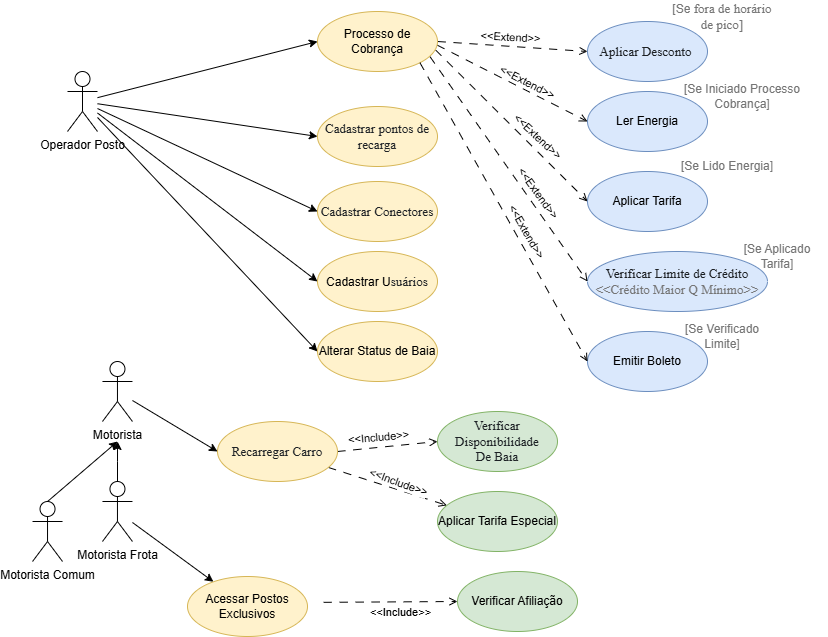

The diagram above was exported from draw.io. Its source (the exported page's mxGraphModel, read from the mxfile embedded in the PNG):
<mxGraphModel dx="1334" dy="853" grid="1" gridSize="10" guides="1" tooltips="1" connect="1" arrows="1" fold="1" page="1" pageScale="1" pageWidth="827" pageHeight="1169" math="0" shadow="0">
  <root>
    <mxCell id="0" />
    <mxCell id="1" parent="0" />
    <mxCell id="8VPdCWuIZnsOnVvE9_rt-19" edge="1" parent="1" source="8VPdCWuIZnsOnVvE9_rt-1" style="rounded=0;orthogonalLoop=1;jettySize=auto;html=1;entryX=0;entryY=0.5;entryDx=0;entryDy=0;" target="8VPdCWuIZnsOnVvE9_rt-20">
      <mxGeometry relative="1" as="geometry">
        <mxPoint x="170" y="150" as="sourcePoint" />
        <mxPoint x="289.9999999999998" y="189.9999999999999" as="targetPoint" />
      </mxGeometry>
    </mxCell>
    <mxCell id="8VPdCWuIZnsOnVvE9_rt-48" edge="1" parent="1" source="8VPdCWuIZnsOnVvE9_rt-1" style="rounded=0;orthogonalLoop=1;jettySize=auto;html=1;entryX=0;entryY=0.5;entryDx=0;entryDy=0;" target="8VPdCWuIZnsOnVvE9_rt-49">
      <mxGeometry relative="1" as="geometry">
        <mxPoint x="300" y="160" as="targetPoint" />
      </mxGeometry>
    </mxCell>
    <mxCell id="8VPdCWuIZnsOnVvE9_rt-52" edge="1" parent="1" source="8VPdCWuIZnsOnVvE9_rt-1" style="rounded=0;orthogonalLoop=1;jettySize=auto;html=1;entryX=0;entryY=0.5;entryDx=0;entryDy=0;" target="8VPdCWuIZnsOnVvE9_rt-53" value="">
      <mxGeometry relative="1" as="geometry">
        <mxPoint x="320" y="200" as="targetPoint" />
      </mxGeometry>
    </mxCell>
    <mxCell id="8VPdCWuIZnsOnVvE9_rt-54" edge="1" parent="1" source="8VPdCWuIZnsOnVvE9_rt-1" style="rounded=0;orthogonalLoop=1;jettySize=auto;html=1;entryX=0;entryY=0.5;entryDx=0;entryDy=0;" target="8VPdCWuIZnsOnVvE9_rt-55">
      <mxGeometry relative="1" as="geometry">
        <mxPoint x="350" y="300" as="targetPoint" />
      </mxGeometry>
    </mxCell>
    <mxCell id="8VPdCWuIZnsOnVvE9_rt-65" edge="1" parent="1" source="8VPdCWuIZnsOnVvE9_rt-1" style="rounded=0;orthogonalLoop=1;jettySize=auto;html=1;entryX=0;entryY=0.5;entryDx=0;entryDy=0;" target="8VPdCWuIZnsOnVvE9_rt-66">
      <mxGeometry relative="1" as="geometry">
        <mxPoint x="320" y="350" as="targetPoint" />
      </mxGeometry>
    </mxCell>
    <mxCell id="8VPdCWuIZnsOnVvE9_rt-1" parent="1" style="shape=umlActor;verticalLabelPosition=bottom;verticalAlign=top;html=1;outlineConnect=0;" value="Operador Posto" vertex="1">
      <mxGeometry height="60" width="30" x="80" y="80" as="geometry" />
    </mxCell>
    <mxCell id="8VPdCWuIZnsOnVvE9_rt-46" edge="1" parent="1" source="8VPdCWuIZnsOnVvE9_rt-2" style="rounded=0;orthogonalLoop=1;jettySize=auto;html=1;entryX=0;entryY=0.5;entryDx=0;entryDy=0;" target="8VPdCWuIZnsOnVvE9_rt-14">
      <mxGeometry relative="1" as="geometry">
        <mxPoint x="279.9999999999977" y="490" as="targetPoint" />
      </mxGeometry>
    </mxCell>
    <mxCell id="8VPdCWuIZnsOnVvE9_rt-2" parent="1" style="shape=umlActor;verticalLabelPosition=bottom;verticalAlign=top;html=1;outlineConnect=0;" value="Motorista" vertex="1">
      <mxGeometry height="60" width="30" x="114.96000000000001" y="370" as="geometry" />
    </mxCell>
    <mxCell id="8VPdCWuIZnsOnVvE9_rt-56" edge="1" parent="1" source="8VPdCWuIZnsOnVvE9_rt-3" style="rounded=0;orthogonalLoop=1;jettySize=auto;html=1;" target="8VPdCWuIZnsOnVvE9_rt-57">
      <mxGeometry relative="1" as="geometry">
        <mxPoint x="280" y="570" as="targetPoint" />
      </mxGeometry>
    </mxCell>
    <mxCell id="8VPdCWuIZnsOnVvE9_rt-76" edge="1" parent="1" source="8VPdCWuIZnsOnVvE9_rt-3" style="edgeStyle=orthogonalEdgeStyle;rounded=0;orthogonalLoop=1;jettySize=auto;html=1;">
      <mxGeometry relative="1" as="geometry">
        <mxPoint x="130.03" y="450" as="targetPoint" />
      </mxGeometry>
    </mxCell>
    <mxCell id="8VPdCWuIZnsOnVvE9_rt-3" parent="1" style="shape=umlActor;verticalLabelPosition=bottom;verticalAlign=top;html=1;outlineConnect=0;" value="Motorista Frota&lt;br&gt;&lt;div&gt;&lt;br&gt;&lt;/div&gt;" vertex="1">
      <mxGeometry height="60" width="30" x="114.96000000000001" y="490" as="geometry" />
    </mxCell>
    <mxCell id="8VPdCWuIZnsOnVvE9_rt-77" edge="1" parent="1" source="8VPdCWuIZnsOnVvE9_rt-5" style="rounded=0;orthogonalLoop=1;jettySize=auto;html=1;exitX=0.5;exitY=0;exitDx=0;exitDy=0;exitPerimeter=0;">
      <mxGeometry relative="1" as="geometry">
        <mxPoint x="130.03" y="450" as="targetPoint" />
      </mxGeometry>
    </mxCell>
    <mxCell id="8VPdCWuIZnsOnVvE9_rt-5" parent="1" style="shape=umlActor;verticalLabelPosition=bottom;verticalAlign=top;html=1;outlineConnect=0;" value="Motorista Comum" vertex="1">
      <mxGeometry height="60" width="30" x="45.03" y="510" as="geometry" />
    </mxCell>
    <mxCell id="8VPdCWuIZnsOnVvE9_rt-16" edge="1" parent="1" source="8VPdCWuIZnsOnVvE9_rt-14" style="rounded=0;orthogonalLoop=1;jettySize=auto;html=1;exitX=1;exitY=0.5;exitDx=0;exitDy=0;entryX=0;entryY=0.5;entryDx=0;entryDy=0;dashed=1;dashPattern=8 8;endArrow=open;endFill=0;" target="8VPdCWuIZnsOnVvE9_rt-15">
      <mxGeometry relative="1" as="geometry" />
    </mxCell>
    <mxCell id="8VPdCWuIZnsOnVvE9_rt-17" connectable="0" parent="8VPdCWuIZnsOnVvE9_rt-16" style="edgeLabel;html=1;align=center;verticalAlign=middle;resizable=0;points=[];labelBackgroundColor=default;rotation=-5;" value="&amp;lt;&amp;lt;Include&amp;gt;&amp;gt;" vertex="1">
      <mxGeometry relative="1" x="0.0074" y="2" as="geometry">
        <mxPoint x="-9" y="-8" as="offset" />
      </mxGeometry>
    </mxCell>
    <mxCell id="8VPdCWuIZnsOnVvE9_rt-73" edge="1" parent="1" source="8VPdCWuIZnsOnVvE9_rt-14" style="rounded=0;orthogonalLoop=1;jettySize=auto;html=1;endArrow=open;endFill=0;dashed=1;dashPattern=8 8;" target="8VPdCWuIZnsOnVvE9_rt-74">
      <mxGeometry relative="1" as="geometry">
        <mxPoint x="300" y="560" as="targetPoint" />
      </mxGeometry>
    </mxCell>
    <mxCell id="8VPdCWuIZnsOnVvE9_rt-75" connectable="0" parent="8VPdCWuIZnsOnVvE9_rt-73" style="edgeLabel;html=1;align=center;verticalAlign=middle;resizable=0;points=[];rotation=20;" value="&amp;lt;&amp;lt;Include&amp;gt;&amp;gt;" vertex="1">
      <mxGeometry relative="1" x="-0.1154" y="3" as="geometry">
        <mxPoint x="16" as="offset" />
      </mxGeometry>
    </mxCell>
    <mxCell id="8VPdCWuIZnsOnVvE9_rt-14" parent="1" style="ellipse;whiteSpace=wrap;html=1;fillColor=#fff2cc;strokeColor=#d6b656;" value="&lt;div style=&quot;text-align: left;&quot;&gt;&lt;font color=&quot;#1d2125&quot; face=&quot;Poppins&quot;&gt;&lt;span style=&quot;font-size: 13.125px;&quot;&gt;Recarregar Carro&lt;/span&gt;&lt;/font&gt;&lt;/div&gt;" vertex="1">
      <mxGeometry height="60" width="120" x="230" y="430" as="geometry" />
    </mxCell>
    <mxCell id="8VPdCWuIZnsOnVvE9_rt-15" parent="1" style="ellipse;whiteSpace=wrap;html=1;fillColor=#d5e8d4;strokeColor=#82b366;" value="&lt;span style=&quot;color: rgb(29, 33, 37); font-family: Poppins; font-size: 13.125px; text-align: left;&quot;&gt;Verificar D&lt;/span&gt;&lt;span style=&quot;color: rgb(29, 33, 37); font-family: Poppins; font-size: 13.125px; text-align: left; background-color: transparent;&quot;&gt;isponibilidade&lt;/span&gt;&lt;div&gt;&lt;span style=&quot;color: rgb(29, 33, 37); font-family: Poppins; font-size: 13.125px; text-align: left; background-color: transparent;&quot;&gt;De Baia&lt;/span&gt;&lt;/div&gt;" vertex="1">
      <mxGeometry height="60" width="120" x="450" y="420" as="geometry" />
    </mxCell>
    <mxCell id="8VPdCWuIZnsOnVvE9_rt-22" edge="1" parent="1" source="8VPdCWuIZnsOnVvE9_rt-20" style="rounded=0;orthogonalLoop=1;jettySize=auto;html=1;exitX=1;exitY=0.5;exitDx=0;exitDy=0;entryX=0;entryY=0.5;entryDx=0;entryDy=0;dashed=1;startArrow=none;startFill=0;endArrow=open;endFill=0;dashPattern=8 8;" target="8VPdCWuIZnsOnVvE9_rt-21">
      <mxGeometry relative="1" as="geometry" />
    </mxCell>
    <mxCell id="8VPdCWuIZnsOnVvE9_rt-23" connectable="0" parent="8VPdCWuIZnsOnVvE9_rt-22" style="edgeLabel;html=1;align=center;verticalAlign=middle;resizable=0;points=[];rotation=3;" value="&amp;lt;&amp;lt;Extend&amp;gt;&amp;gt;" vertex="1">
      <mxGeometry relative="1" x="-0.0253" y="-1" as="geometry">
        <mxPoint y="-11" as="offset" />
      </mxGeometry>
    </mxCell>
    <mxCell id="8VPdCWuIZnsOnVvE9_rt-25" edge="1" parent="1" source="8VPdCWuIZnsOnVvE9_rt-20" style="rounded=0;orthogonalLoop=1;jettySize=auto;html=1;exitX=0.998;exitY=0.561;exitDx=0;exitDy=0;endArrow=open;endFill=0;dashed=1;dashPattern=8 8;entryX=0;entryY=0.5;entryDx=0;entryDy=0;exitPerimeter=0;" target="8VPdCWuIZnsOnVvE9_rt-26">
      <mxGeometry relative="1" as="geometry">
        <mxPoint x="530" y="270" as="targetPoint" />
      </mxGeometry>
    </mxCell>
    <mxCell id="8VPdCWuIZnsOnVvE9_rt-27" connectable="0" parent="8VPdCWuIZnsOnVvE9_rt-25" style="edgeLabel;html=1;align=center;verticalAlign=middle;resizable=0;points=[];horizontal=1;convertToSvg=0;rotation=27;" value="&amp;lt;&amp;lt;Extend&amp;gt;&amp;gt;" vertex="1">
      <mxGeometry relative="1" x="-0.0303" y="1" as="geometry">
        <mxPoint x="17" as="offset" />
      </mxGeometry>
    </mxCell>
    <mxCell id="8VPdCWuIZnsOnVvE9_rt-32" edge="1" parent="1" source="8VPdCWuIZnsOnVvE9_rt-20" style="rounded=0;orthogonalLoop=1;jettySize=auto;html=1;entryX=0;entryY=0.5;entryDx=0;entryDy=0;endArrow=open;endFill=0;dashed=1;dashPattern=8 8;exitX=0.985;exitY=0.643;exitDx=0;exitDy=0;exitPerimeter=0;" target="8VPdCWuIZnsOnVvE9_rt-31">
      <mxGeometry relative="1" as="geometry">
        <mxPoint x="400" y="200" as="sourcePoint" />
      </mxGeometry>
    </mxCell>
    <mxCell id="8VPdCWuIZnsOnVvE9_rt-33" connectable="0" parent="8VPdCWuIZnsOnVvE9_rt-32" style="edgeLabel;html=1;align=center;verticalAlign=middle;resizable=0;points=[];rotation=43;" value="&amp;lt;&amp;lt;Extend&amp;gt;&amp;gt;" vertex="1">
      <mxGeometry relative="1" x="0.0182" y="4" as="geometry">
        <mxPoint x="22" y="12" as="offset" />
      </mxGeometry>
    </mxCell>
    <mxCell id="8VPdCWuIZnsOnVvE9_rt-20" parent="1" style="ellipse;whiteSpace=wrap;html=1;fillColor=#fff2cc;strokeColor=#d6b656;" value="Processo de Cobrança" vertex="1">
      <mxGeometry height="60" width="120" x="330" y="20" as="geometry" />
    </mxCell>
    <mxCell id="8VPdCWuIZnsOnVvE9_rt-21" parent="1" style="ellipse;whiteSpace=wrap;html=1;fillColor=#dae8fc;strokeColor=#6c8ebf;" value="&lt;span style=&quot;color: rgb(29, 33, 37); font-family: Poppins; font-size: 13.125px; text-align: left;&quot;&gt;Aplicar Desconto&amp;nbsp;&lt;/span&gt;" vertex="1">
      <mxGeometry height="60" width="120" x="600" y="30" as="geometry" />
    </mxCell>
    <mxCell id="8VPdCWuIZnsOnVvE9_rt-24" parent="1" style="text;html=1;whiteSpace=wrap;strokeColor=none;fillColor=none;align=center;verticalAlign=middle;rounded=0;fontColor=#757575;" value="&lt;span&gt;[Se&lt;span style=&quot;font-family: Poppins; font-size: 13.125px; text-align: left; background-color: rgb(255, 255, 255);&quot;&gt;&amp;nbsp;fora de&amp;nbsp;&lt;/span&gt;&lt;span style=&quot;font-family: Poppins; font-size: 13.125px; text-align: left; background-color: rgb(255, 255, 255);&quot;&gt;horário de&amp;nbsp;&lt;/span&gt;&lt;span style=&quot;font-family: Poppins; font-size: 13.125px; text-align: left; background-color: rgb(255, 255, 255);&quot;&gt;pico]&lt;/span&gt;&lt;/span&gt;" vertex="1">
      <mxGeometry height="30" width="110" x="680" y="10" as="geometry" />
    </mxCell>
    <mxCell id="8VPdCWuIZnsOnVvE9_rt-26" parent="1" style="ellipse;whiteSpace=wrap;html=1;fillColor=#dae8fc;strokeColor=#6c8ebf;" value="Ler Energia" vertex="1">
      <mxGeometry height="60" width="120" x="600" y="100" as="geometry" />
    </mxCell>
    <mxCell id="8VPdCWuIZnsOnVvE9_rt-28" parent="1" style="text;html=1;whiteSpace=wrap;strokeColor=none;fillColor=none;align=center;verticalAlign=middle;rounded=0;fontColor=#757575;" value="[Se Iniciado Processo Cobrança]" vertex="1">
      <mxGeometry height="30" width="130" x="690" y="90" as="geometry" />
    </mxCell>
    <mxCell id="8VPdCWuIZnsOnVvE9_rt-31" parent="1" style="ellipse;whiteSpace=wrap;html=1;fillColor=#dae8fc;strokeColor=#6c8ebf;" value="Aplicar Tarifa" vertex="1">
      <mxGeometry height="60" width="120" x="600" y="180" as="geometry" />
    </mxCell>
    <mxCell id="8VPdCWuIZnsOnVvE9_rt-34" parent="1" style="text;html=1;whiteSpace=wrap;strokeColor=none;fillColor=none;align=center;verticalAlign=middle;rounded=0;" value="&lt;font style=&quot;color: rgb(117, 117, 117);&quot;&gt;[Se Lido Energia]&lt;/font&gt;" vertex="1">
      <mxGeometry height="30" width="100" x="690" y="160" as="geometry" />
    </mxCell>
    <mxCell id="8VPdCWuIZnsOnVvE9_rt-35" parent="1" style="ellipse;whiteSpace=wrap;html=1;fillColor=#dae8fc;strokeColor=#6c8ebf;" value="&lt;span style=&quot;color: rgb(29, 33, 37); font-family: Poppins; font-size: 13.125px; text-align: left;&quot;&gt;Verificar Limite de Crédito&lt;/span&gt;&lt;div&gt;&lt;span style=&quot;font-family: Poppins; font-size: 13.125px; text-align: left;&quot;&gt;&lt;font style=&quot;color: rgb(117, 117, 117);&quot;&gt;&amp;lt;&amp;lt;Crédito Maior Q Mínimo&amp;gt;&amp;gt;&lt;/font&gt;&lt;/span&gt;&lt;/div&gt;" vertex="1">
      <mxGeometry height="60" width="180" x="600" y="260" as="geometry" />
    </mxCell>
    <mxCell id="8VPdCWuIZnsOnVvE9_rt-36" parent="1" style="text;html=1;whiteSpace=wrap;strokeColor=none;fillColor=none;align=center;verticalAlign=middle;rounded=0;" value="&lt;font style=&quot;color: rgb(117, 117, 117);&quot;&gt;[Se Aplicado Tarifa]&lt;/font&gt;" vertex="1">
      <mxGeometry height="30" width="100" x="740" y="250" as="geometry" />
    </mxCell>
    <mxCell id="8VPdCWuIZnsOnVvE9_rt-37" parent="1" style="ellipse;whiteSpace=wrap;html=1;fillColor=#dae8fc;strokeColor=#6c8ebf;" value="Emitir Boleto" vertex="1">
      <mxGeometry height="60" width="120" x="600" y="340" as="geometry" />
    </mxCell>
    <mxCell id="8VPdCWuIZnsOnVvE9_rt-38" parent="1" style="text;html=1;whiteSpace=wrap;strokeColor=none;fillColor=none;align=center;verticalAlign=middle;rounded=0;" value="&lt;font style=&quot;color: rgb(117, 117, 117);&quot;&gt;[Se Verificado Limite]&lt;/font&gt;" vertex="1">
      <mxGeometry height="30" width="110" x="680" y="330" as="geometry" />
    </mxCell>
    <mxCell id="8VPdCWuIZnsOnVvE9_rt-40" edge="1" parent="1" source="8VPdCWuIZnsOnVvE9_rt-20" style="rounded=0;orthogonalLoop=1;jettySize=auto;html=1;exitX=0.939;exitY=0.757;exitDx=0;exitDy=0;entryX=0;entryY=0.5;entryDx=0;entryDy=0;endArrow=open;endFill=0;dashed=1;dashPattern=8 8;exitPerimeter=0;" target="8VPdCWuIZnsOnVvE9_rt-35">
      <mxGeometry relative="1" as="geometry">
        <mxPoint x="370" y="275" as="sourcePoint" />
        <mxPoint x="500" y="425" as="targetPoint" />
      </mxGeometry>
    </mxCell>
    <mxCell id="8VPdCWuIZnsOnVvE9_rt-41" connectable="0" parent="8VPdCWuIZnsOnVvE9_rt-40" style="edgeLabel;html=1;align=center;verticalAlign=middle;resizable=0;points=[];rotation=54;" value="&amp;lt;&amp;lt;Extend&amp;gt;&amp;gt;" vertex="1">
      <mxGeometry relative="1" x="0.0182" y="4" as="geometry">
        <mxPoint x="25" y="23" as="offset" />
      </mxGeometry>
    </mxCell>
    <mxCell id="8VPdCWuIZnsOnVvE9_rt-42" edge="1" parent="1" source="8VPdCWuIZnsOnVvE9_rt-20" style="rounded=0;orthogonalLoop=1;jettySize=auto;html=1;exitX=1;exitY=1;exitDx=0;exitDy=0;entryX=0;entryY=0.5;entryDx=0;entryDy=0;endArrow=open;endFill=0;dashed=1;dashPattern=8 8;" target="8VPdCWuIZnsOnVvE9_rt-37">
      <mxGeometry relative="1" as="geometry">
        <mxPoint x="349" y="340" as="sourcePoint" />
        <mxPoint x="479" y="490" as="targetPoint" />
      </mxGeometry>
    </mxCell>
    <mxCell id="8VPdCWuIZnsOnVvE9_rt-43" connectable="0" parent="8VPdCWuIZnsOnVvE9_rt-42" style="edgeLabel;html=1;align=center;verticalAlign=middle;resizable=0;points=[];rotation=60;" value="&amp;lt;&amp;lt;Extend&amp;gt;&amp;gt;" vertex="1">
      <mxGeometry relative="1" x="0.0182" y="4" as="geometry">
        <mxPoint x="18" y="18" as="offset" />
      </mxGeometry>
    </mxCell>
    <mxCell id="8VPdCWuIZnsOnVvE9_rt-49" parent="1" style="ellipse;whiteSpace=wrap;html=1;fillColor=#fff2cc;strokeColor=#d6b656;" value="&lt;span style=&quot;color: rgb(29, 33, 37); font-family: Poppins; font-size: 13.125px; text-align: left;&quot;&gt;Cadastrar pontos de recarga&lt;/span&gt;" vertex="1">
      <mxGeometry height="60" width="120" x="330" y="115" as="geometry" />
    </mxCell>
    <mxCell id="8VPdCWuIZnsOnVvE9_rt-53" parent="1" style="ellipse;whiteSpace=wrap;html=1;fillColor=#fff2cc;strokeColor=#d6b656;" value="&lt;span style=&quot;color: rgb(29, 33, 37); font-family: Poppins; font-size: 13.125px; text-align: left;&quot;&gt;Cadastrar Conectores&lt;/span&gt;" vertex="1">
      <mxGeometry height="60" width="120" x="330" y="190" as="geometry" />
    </mxCell>
    <mxCell id="8VPdCWuIZnsOnVvE9_rt-55" parent="1" style="ellipse;whiteSpace=wrap;html=1;fillColor=#fff2cc;strokeColor=#d6b656;" value="&lt;span&gt;Cadastrar U&lt;span style=&quot;color: rgb(29, 33, 37); font-family: Poppins; font-size: 13.125px; text-align: left;&quot;&gt;suários&lt;/span&gt;&lt;/span&gt;" vertex="1">
      <mxGeometry height="60" width="120" x="330" y="260" as="geometry" />
    </mxCell>
    <mxCell id="8VPdCWuIZnsOnVvE9_rt-57" parent="1" style="ellipse;whiteSpace=wrap;html=1;fillColor=#fff2cc;strokeColor=#d6b656;" value="Acessar Postos Exclusivos" vertex="1">
      <mxGeometry height="60" width="120" x="200" y="585" as="geometry" />
    </mxCell>
    <mxCell id="8VPdCWuIZnsOnVvE9_rt-60" parent="1" style="ellipse;whiteSpace=wrap;html=1;fillColor=#d5e8d4;strokeColor=#82b366;" value="Verificar Afiliação" vertex="1">
      <mxGeometry height="60" width="120" x="470" y="580" as="geometry" />
    </mxCell>
    <mxCell id="8VPdCWuIZnsOnVvE9_rt-63" edge="1" parent="1" style="rounded=0;orthogonalLoop=1;jettySize=auto;html=1;entryX=0;entryY=0.5;entryDx=0;entryDy=0;endArrow=open;endFill=0;dashed=1;dashPattern=8 8;" target="8VPdCWuIZnsOnVvE9_rt-60">
      <mxGeometry relative="1" as="geometry">
        <mxPoint x="336.1480505139036" y="610.8273799797307" as="sourcePoint" />
      </mxGeometry>
    </mxCell>
    <mxCell id="8VPdCWuIZnsOnVvE9_rt-64" connectable="0" parent="8VPdCWuIZnsOnVvE9_rt-63" style="edgeLabel;html=1;align=center;verticalAlign=middle;resizable=0;points=[];rotation=0;" value="&amp;lt;&amp;lt;Include&amp;gt;&amp;gt;" vertex="1">
      <mxGeometry relative="1" x="0.1229" y="1" as="geometry">
        <mxPoint y="11" as="offset" />
      </mxGeometry>
    </mxCell>
    <mxCell id="8VPdCWuIZnsOnVvE9_rt-66" parent="1" style="ellipse;whiteSpace=wrap;html=1;fillColor=#fff2cc;strokeColor=#d6b656;" value="Alterar Status de Baia" vertex="1">
      <mxGeometry height="60" width="120" x="330" y="330" as="geometry" />
    </mxCell>
    <mxCell id="8VPdCWuIZnsOnVvE9_rt-74" parent="1" style="ellipse;whiteSpace=wrap;html=1;fillColor=#d5e8d4;strokeColor=#82b366;" value="Aplicar Tarifa Especial" vertex="1">
      <mxGeometry height="60" width="120" x="450" y="500" as="geometry" />
    </mxCell>
  </root>
</mxGraphModel>